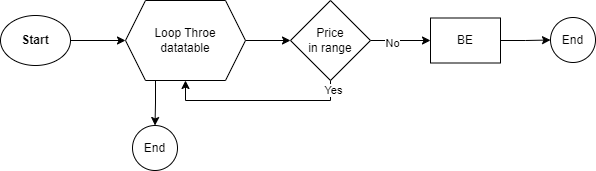

The diagram above was exported from draw.io. Its source (the exported page's mxGraphModel, read from the mxfile embedded in the PNG):
<mxGraphModel dx="880" dy="421" grid="1" gridSize="10" guides="1" tooltips="1" connect="1" arrows="1" fold="1" page="1" pageScale="1" pageWidth="850" pageHeight="1100" math="0" shadow="0">
  <root>
    <mxCell id="0" />
    <mxCell id="1" parent="0" />
    <mxCell id="tNN5RJYZr4rXLfdelZjN-3" value="" style="edgeStyle=orthogonalEdgeStyle;rounded=0;orthogonalLoop=1;jettySize=auto;html=1;" edge="1" parent="1" source="tNN5RJYZr4rXLfdelZjN-1" target="tNN5RJYZr4rXLfdelZjN-2">
      <mxGeometry relative="1" as="geometry" />
    </mxCell>
    <mxCell id="tNN5RJYZr4rXLfdelZjN-1" value="&lt;b&gt;Start&lt;/b&gt;" style="ellipse;whiteSpace=wrap;html=1;" vertex="1" parent="1">
      <mxGeometry y="110" width="70" height="50" as="geometry" />
    </mxCell>
    <mxCell id="tNN5RJYZr4rXLfdelZjN-5" value="" style="edgeStyle=orthogonalEdgeStyle;rounded=0;orthogonalLoop=1;jettySize=auto;html=1;" edge="1" parent="1" source="tNN5RJYZr4rXLfdelZjN-2" target="tNN5RJYZr4rXLfdelZjN-4">
      <mxGeometry relative="1" as="geometry" />
    </mxCell>
    <mxCell id="tNN5RJYZr4rXLfdelZjN-15" style="edgeStyle=orthogonalEdgeStyle;rounded=0;orthogonalLoop=1;jettySize=auto;html=1;entryX=0.5;entryY=0;entryDx=0;entryDy=0;exitX=0.25;exitY=1;exitDx=0;exitDy=0;exitPerimeter=0;" edge="1" parent="1" source="tNN5RJYZr4rXLfdelZjN-2" target="tNN5RJYZr4rXLfdelZjN-14">
      <mxGeometry relative="1" as="geometry" />
    </mxCell>
    <mxCell id="tNN5RJYZr4rXLfdelZjN-2" value="Loop Throe &lt;br&gt;datatable" style="shape=hexagon;perimeter=hexagonPerimeter2;whiteSpace=wrap;html=1;fixedSize=1;" vertex="1" parent="1">
      <mxGeometry x="125" y="95" width="120" height="80" as="geometry" />
    </mxCell>
    <mxCell id="tNN5RJYZr4rXLfdelZjN-6" style="edgeStyle=orthogonalEdgeStyle;rounded=0;orthogonalLoop=1;jettySize=auto;html=1;entryX=0.5;entryY=1;entryDx=0;entryDy=0;" edge="1" parent="1" source="tNN5RJYZr4rXLfdelZjN-4" target="tNN5RJYZr4rXLfdelZjN-2">
      <mxGeometry relative="1" as="geometry">
        <Array as="points">
          <mxPoint x="330" y="195" />
          <mxPoint x="185" y="195" />
        </Array>
      </mxGeometry>
    </mxCell>
    <mxCell id="tNN5RJYZr4rXLfdelZjN-7" value="Yes" style="edgeLabel;html=1;align=center;verticalAlign=middle;resizable=0;points=[];" vertex="1" connectable="0" parent="tNN5RJYZr4rXLfdelZjN-6">
      <mxGeometry x="-0.9027" y="2" relative="1" as="geometry">
        <mxPoint as="offset" />
      </mxGeometry>
    </mxCell>
    <mxCell id="tNN5RJYZr4rXLfdelZjN-9" value="" style="edgeStyle=orthogonalEdgeStyle;rounded=0;orthogonalLoop=1;jettySize=auto;html=1;" edge="1" parent="1" source="tNN5RJYZr4rXLfdelZjN-4" target="tNN5RJYZr4rXLfdelZjN-8">
      <mxGeometry relative="1" as="geometry" />
    </mxCell>
    <mxCell id="tNN5RJYZr4rXLfdelZjN-10" value="No" style="edgeLabel;html=1;align=center;verticalAlign=middle;resizable=0;points=[];" vertex="1" connectable="0" parent="tNN5RJYZr4rXLfdelZjN-9">
      <mxGeometry x="-0.3" y="-2" relative="1" as="geometry">
        <mxPoint as="offset" />
      </mxGeometry>
    </mxCell>
    <mxCell id="tNN5RJYZr4rXLfdelZjN-4" value="Price &lt;br&gt;in range" style="rhombus;whiteSpace=wrap;html=1;" vertex="1" parent="1">
      <mxGeometry x="290" y="95" width="80" height="80" as="geometry" />
    </mxCell>
    <mxCell id="tNN5RJYZr4rXLfdelZjN-12" value="" style="edgeStyle=orthogonalEdgeStyle;rounded=0;orthogonalLoop=1;jettySize=auto;html=1;" edge="1" parent="1" source="tNN5RJYZr4rXLfdelZjN-8" target="tNN5RJYZr4rXLfdelZjN-11">
      <mxGeometry relative="1" as="geometry" />
    </mxCell>
    <mxCell id="tNN5RJYZr4rXLfdelZjN-8" value="BE" style="whiteSpace=wrap;html=1;" vertex="1" parent="1">
      <mxGeometry x="430" y="112.5" width="70" height="45" as="geometry" />
    </mxCell>
    <mxCell id="tNN5RJYZr4rXLfdelZjN-11" value="End" style="ellipse;whiteSpace=wrap;html=1;" vertex="1" parent="1">
      <mxGeometry x="550" y="112" width="45" height="45" as="geometry" />
    </mxCell>
    <mxCell id="tNN5RJYZr4rXLfdelZjN-14" value="End" style="ellipse;whiteSpace=wrap;html=1;" vertex="1" parent="1">
      <mxGeometry x="132" y="220" width="45" height="45" as="geometry" />
    </mxCell>
  </root>
</mxGraphModel>